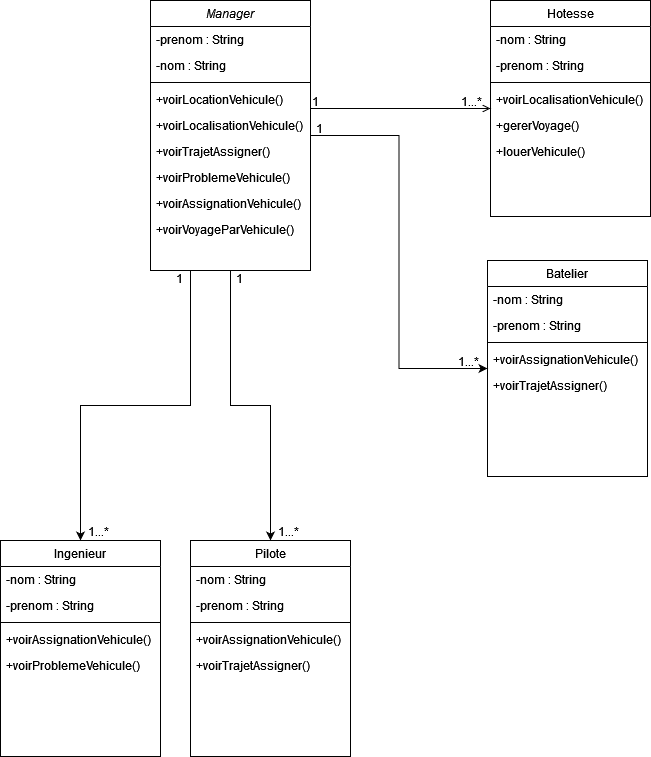

The diagram above was exported from draw.io. Its source (the exported page's mxGraphModel, read from the mxfile embedded in the PNG):
<mxGraphModel dx="1038" dy="536" grid="1" gridSize="10" guides="1" tooltips="1" connect="1" arrows="1" fold="1" page="1" pageScale="1" pageWidth="827" pageHeight="1169" math="0" shadow="0">
  <root>
    <mxCell id="WIyWlLk6GJQsqaUBKTNV-0" />
    <mxCell id="WIyWlLk6GJQsqaUBKTNV-1" parent="WIyWlLk6GJQsqaUBKTNV-0" />
    <mxCell id="lNE8RTLh42orb8o7wEYa-18" style="edgeStyle=orthogonalEdgeStyle;rounded=0;orthogonalLoop=1;jettySize=auto;html=1;" edge="1" parent="WIyWlLk6GJQsqaUBKTNV-1" source="zkfFHV4jXpPFQw0GAbJ--0" target="lNE8RTLh42orb8o7wEYa-10">
      <mxGeometry relative="1" as="geometry" />
    </mxCell>
    <mxCell id="lNE8RTLh42orb8o7wEYa-30" style="edgeStyle=orthogonalEdgeStyle;rounded=0;orthogonalLoop=1;jettySize=auto;html=1;" edge="1" parent="WIyWlLk6GJQsqaUBKTNV-1" source="zkfFHV4jXpPFQw0GAbJ--0" target="lNE8RTLh42orb8o7wEYa-23">
      <mxGeometry relative="1" as="geometry" />
    </mxCell>
    <mxCell id="lNE8RTLh42orb8o7wEYa-40" style="edgeStyle=orthogonalEdgeStyle;rounded=0;orthogonalLoop=1;jettySize=auto;html=1;entryX=0.5;entryY=0;entryDx=0;entryDy=0;exitX=0.25;exitY=1;exitDx=0;exitDy=0;" edge="1" parent="WIyWlLk6GJQsqaUBKTNV-1" source="zkfFHV4jXpPFQw0GAbJ--0" target="lNE8RTLh42orb8o7wEYa-32">
      <mxGeometry relative="1" as="geometry" />
    </mxCell>
    <mxCell id="zkfFHV4jXpPFQw0GAbJ--0" value="Manager" style="swimlane;fontStyle=2;align=center;verticalAlign=top;childLayout=stackLayout;horizontal=1;startSize=26;horizontalStack=0;resizeParent=1;resizeLast=0;collapsible=1;marginBottom=0;rounded=0;shadow=0;strokeWidth=1;" parent="WIyWlLk6GJQsqaUBKTNV-1" vertex="1">
      <mxGeometry x="220" y="120" width="160" height="270" as="geometry">
        <mxRectangle x="230" y="140" width="160" height="26" as="alternateBounds" />
      </mxGeometry>
    </mxCell>
    <mxCell id="zkfFHV4jXpPFQw0GAbJ--3" value="-prenom : String" style="text;align=left;verticalAlign=top;spacingLeft=4;spacingRight=4;overflow=hidden;rotatable=0;points=[[0,0.5],[1,0.5]];portConstraint=eastwest;rounded=0;shadow=0;html=0;" parent="zkfFHV4jXpPFQw0GAbJ--0" vertex="1">
      <mxGeometry y="26" width="160" height="26" as="geometry" />
    </mxCell>
    <mxCell id="zkfFHV4jXpPFQw0GAbJ--1" value="-nom : String" style="text;align=left;verticalAlign=top;spacingLeft=4;spacingRight=4;overflow=hidden;rotatable=0;points=[[0,0.5],[1,0.5]];portConstraint=eastwest;" parent="zkfFHV4jXpPFQw0GAbJ--0" vertex="1">
      <mxGeometry y="52" width="160" height="26" as="geometry" />
    </mxCell>
    <mxCell id="zkfFHV4jXpPFQw0GAbJ--4" value="" style="line;html=1;strokeWidth=1;align=left;verticalAlign=middle;spacingTop=-1;spacingLeft=3;spacingRight=3;rotatable=0;labelPosition=right;points=[];portConstraint=eastwest;" parent="zkfFHV4jXpPFQw0GAbJ--0" vertex="1">
      <mxGeometry y="78" width="160" height="8" as="geometry" />
    </mxCell>
    <mxCell id="zkfFHV4jXpPFQw0GAbJ--5" value="+voirLocationVehicule()" style="text;align=left;verticalAlign=top;spacingLeft=4;spacingRight=4;overflow=hidden;rotatable=0;points=[[0,0.5],[1,0.5]];portConstraint=eastwest;" parent="zkfFHV4jXpPFQw0GAbJ--0" vertex="1">
      <mxGeometry y="86" width="160" height="26" as="geometry" />
    </mxCell>
    <mxCell id="lNE8RTLh42orb8o7wEYa-0" value="+voirLocalisationVehicule()" style="text;align=left;verticalAlign=top;spacingLeft=4;spacingRight=4;overflow=hidden;rotatable=0;points=[[0,0.5],[1,0.5]];portConstraint=eastwest;" vertex="1" parent="zkfFHV4jXpPFQw0GAbJ--0">
      <mxGeometry y="112" width="160" height="26" as="geometry" />
    </mxCell>
    <mxCell id="lNE8RTLh42orb8o7wEYa-1" value="+voirTrajetAssigner()" style="text;align=left;verticalAlign=top;spacingLeft=4;spacingRight=4;overflow=hidden;rotatable=0;points=[[0,0.5],[1,0.5]];portConstraint=eastwest;" vertex="1" parent="zkfFHV4jXpPFQw0GAbJ--0">
      <mxGeometry y="138" width="160" height="26" as="geometry" />
    </mxCell>
    <mxCell id="lNE8RTLh42orb8o7wEYa-2" value="+voirProblemeVehicule()" style="text;align=left;verticalAlign=top;spacingLeft=4;spacingRight=4;overflow=hidden;rotatable=0;points=[[0,0.5],[1,0.5]];portConstraint=eastwest;" vertex="1" parent="zkfFHV4jXpPFQw0GAbJ--0">
      <mxGeometry y="164" width="160" height="26" as="geometry" />
    </mxCell>
    <mxCell id="lNE8RTLh42orb8o7wEYa-3" value="+voirAssignationVehicule()" style="text;align=left;verticalAlign=top;spacingLeft=4;spacingRight=4;overflow=hidden;rotatable=0;points=[[0,0.5],[1,0.5]];portConstraint=eastwest;" vertex="1" parent="zkfFHV4jXpPFQw0GAbJ--0">
      <mxGeometry y="190" width="160" height="26" as="geometry" />
    </mxCell>
    <mxCell id="lNE8RTLh42orb8o7wEYa-6" value="+voirVoyageParVehicule()" style="text;align=left;verticalAlign=top;spacingLeft=4;spacingRight=4;overflow=hidden;rotatable=0;points=[[0,0.5],[1,0.5]];portConstraint=eastwest;" vertex="1" parent="zkfFHV4jXpPFQw0GAbJ--0">
      <mxGeometry y="216" width="160" height="26" as="geometry" />
    </mxCell>
    <mxCell id="zkfFHV4jXpPFQw0GAbJ--17" value="Hotesse" style="swimlane;fontStyle=0;align=center;verticalAlign=top;childLayout=stackLayout;horizontal=1;startSize=26;horizontalStack=0;resizeParent=1;resizeLast=0;collapsible=1;marginBottom=0;rounded=0;shadow=0;strokeWidth=1;" parent="WIyWlLk6GJQsqaUBKTNV-1" vertex="1">
      <mxGeometry x="560" y="120" width="160" height="216" as="geometry">
        <mxRectangle x="550" y="140" width="160" height="26" as="alternateBounds" />
      </mxGeometry>
    </mxCell>
    <mxCell id="lNE8RTLh42orb8o7wEYa-5" value="-nom : String" style="text;align=left;verticalAlign=top;spacingLeft=4;spacingRight=4;overflow=hidden;rotatable=0;points=[[0,0.5],[1,0.5]];portConstraint=eastwest;" vertex="1" parent="zkfFHV4jXpPFQw0GAbJ--17">
      <mxGeometry y="26" width="160" height="26" as="geometry" />
    </mxCell>
    <mxCell id="lNE8RTLh42orb8o7wEYa-4" value="-prenom : String" style="text;align=left;verticalAlign=top;spacingLeft=4;spacingRight=4;overflow=hidden;rotatable=0;points=[[0,0.5],[1,0.5]];portConstraint=eastwest;rounded=0;shadow=0;html=0;" vertex="1" parent="zkfFHV4jXpPFQw0GAbJ--17">
      <mxGeometry y="52" width="160" height="26" as="geometry" />
    </mxCell>
    <mxCell id="zkfFHV4jXpPFQw0GAbJ--23" value="" style="line;html=1;strokeWidth=1;align=left;verticalAlign=middle;spacingTop=-1;spacingLeft=3;spacingRight=3;rotatable=0;labelPosition=right;points=[];portConstraint=eastwest;" parent="zkfFHV4jXpPFQw0GAbJ--17" vertex="1">
      <mxGeometry y="78" width="160" height="8" as="geometry" />
    </mxCell>
    <mxCell id="lNE8RTLh42orb8o7wEYa-7" value="+voirLocalisationVehicule()" style="text;align=left;verticalAlign=top;spacingLeft=4;spacingRight=4;overflow=hidden;rotatable=0;points=[[0,0.5],[1,0.5]];portConstraint=eastwest;" vertex="1" parent="zkfFHV4jXpPFQw0GAbJ--17">
      <mxGeometry y="86" width="160" height="26" as="geometry" />
    </mxCell>
    <mxCell id="lNE8RTLh42orb8o7wEYa-8" value="+gererVoyage()" style="text;align=left;verticalAlign=top;spacingLeft=4;spacingRight=4;overflow=hidden;rotatable=0;points=[[0,0.5],[1,0.5]];portConstraint=eastwest;" vertex="1" parent="zkfFHV4jXpPFQw0GAbJ--17">
      <mxGeometry y="112" width="160" height="26" as="geometry" />
    </mxCell>
    <mxCell id="lNE8RTLh42orb8o7wEYa-9" value="+louerVehicule()" style="text;align=left;verticalAlign=top;spacingLeft=4;spacingRight=4;overflow=hidden;rotatable=0;points=[[0,0.5],[1,0.5]];portConstraint=eastwest;" vertex="1" parent="zkfFHV4jXpPFQw0GAbJ--17">
      <mxGeometry y="138" width="160" height="26" as="geometry" />
    </mxCell>
    <mxCell id="zkfFHV4jXpPFQw0GAbJ--26" value="" style="endArrow=open;shadow=0;strokeWidth=1;rounded=0;endFill=1;edgeStyle=elbowEdgeStyle;elbow=vertical;" parent="WIyWlLk6GJQsqaUBKTNV-1" source="zkfFHV4jXpPFQw0GAbJ--0" target="zkfFHV4jXpPFQw0GAbJ--17" edge="1">
      <mxGeometry x="0.5" y="41" relative="1" as="geometry">
        <mxPoint x="380" y="192" as="sourcePoint" />
        <mxPoint x="540" y="192" as="targetPoint" />
        <mxPoint x="-40" y="32" as="offset" />
      </mxGeometry>
    </mxCell>
    <mxCell id="zkfFHV4jXpPFQw0GAbJ--27" value="1" style="resizable=0;align=left;verticalAlign=bottom;labelBackgroundColor=none;fontSize=12;" parent="zkfFHV4jXpPFQw0GAbJ--26" connectable="0" vertex="1">
      <mxGeometry x="-1" relative="1" as="geometry">
        <mxPoint y="2" as="offset" />
      </mxGeometry>
    </mxCell>
    <mxCell id="zkfFHV4jXpPFQw0GAbJ--28" value="1...*" style="resizable=0;align=right;verticalAlign=bottom;labelBackgroundColor=none;fontSize=12;" parent="zkfFHV4jXpPFQw0GAbJ--26" connectable="0" vertex="1">
      <mxGeometry x="1" relative="1" as="geometry">
        <mxPoint x="-7" y="2" as="offset" />
      </mxGeometry>
    </mxCell>
    <mxCell id="lNE8RTLh42orb8o7wEYa-10" value="Batelier" style="swimlane;fontStyle=0;align=center;verticalAlign=top;childLayout=stackLayout;horizontal=1;startSize=26;horizontalStack=0;resizeParent=1;resizeLast=0;collapsible=1;marginBottom=0;rounded=0;shadow=0;strokeWidth=1;" vertex="1" parent="WIyWlLk6GJQsqaUBKTNV-1">
      <mxGeometry x="557" y="380" width="160" height="216" as="geometry">
        <mxRectangle x="550" y="140" width="160" height="26" as="alternateBounds" />
      </mxGeometry>
    </mxCell>
    <mxCell id="lNE8RTLh42orb8o7wEYa-11" value="-nom : String" style="text;align=left;verticalAlign=top;spacingLeft=4;spacingRight=4;overflow=hidden;rotatable=0;points=[[0,0.5],[1,0.5]];portConstraint=eastwest;" vertex="1" parent="lNE8RTLh42orb8o7wEYa-10">
      <mxGeometry y="26" width="160" height="26" as="geometry" />
    </mxCell>
    <mxCell id="lNE8RTLh42orb8o7wEYa-12" value="-prenom : String" style="text;align=left;verticalAlign=top;spacingLeft=4;spacingRight=4;overflow=hidden;rotatable=0;points=[[0,0.5],[1,0.5]];portConstraint=eastwest;rounded=0;shadow=0;html=0;" vertex="1" parent="lNE8RTLh42orb8o7wEYa-10">
      <mxGeometry y="52" width="160" height="26" as="geometry" />
    </mxCell>
    <mxCell id="lNE8RTLh42orb8o7wEYa-13" value="" style="line;html=1;strokeWidth=1;align=left;verticalAlign=middle;spacingTop=-1;spacingLeft=3;spacingRight=3;rotatable=0;labelPosition=right;points=[];portConstraint=eastwest;" vertex="1" parent="lNE8RTLh42orb8o7wEYa-10">
      <mxGeometry y="78" width="160" height="8" as="geometry" />
    </mxCell>
    <mxCell id="lNE8RTLh42orb8o7wEYa-22" value="+voirAssignationVehicule()" style="text;align=left;verticalAlign=top;spacingLeft=4;spacingRight=4;overflow=hidden;rotatable=0;points=[[0,0.5],[1,0.5]];portConstraint=eastwest;" vertex="1" parent="lNE8RTLh42orb8o7wEYa-10">
      <mxGeometry y="86" width="160" height="26" as="geometry" />
    </mxCell>
    <mxCell id="lNE8RTLh42orb8o7wEYa-21" value="+voirTrajetAssigner()" style="text;align=left;verticalAlign=top;spacingLeft=4;spacingRight=4;overflow=hidden;rotatable=0;points=[[0,0.5],[1,0.5]];portConstraint=eastwest;" vertex="1" parent="lNE8RTLh42orb8o7wEYa-10">
      <mxGeometry y="112" width="160" height="26" as="geometry" />
    </mxCell>
    <mxCell id="lNE8RTLh42orb8o7wEYa-17" value="1...*" style="resizable=0;align=right;verticalAlign=bottom;labelBackgroundColor=none;fontSize=12;" connectable="0" vertex="1" parent="WIyWlLk6GJQsqaUBKTNV-1">
      <mxGeometry x="550" y="490" as="geometry" />
    </mxCell>
    <mxCell id="lNE8RTLh42orb8o7wEYa-20" value="1" style="resizable=0;align=left;verticalAlign=bottom;labelBackgroundColor=none;fontSize=12;" connectable="0" vertex="1" parent="WIyWlLk6GJQsqaUBKTNV-1">
      <mxGeometry x="400" y="240" as="geometry">
        <mxPoint x="-16" y="17" as="offset" />
      </mxGeometry>
    </mxCell>
    <mxCell id="lNE8RTLh42orb8o7wEYa-23" value="Pilote" style="swimlane;fontStyle=0;align=center;verticalAlign=top;childLayout=stackLayout;horizontal=1;startSize=26;horizontalStack=0;resizeParent=1;resizeLast=0;collapsible=1;marginBottom=0;rounded=0;shadow=0;strokeWidth=1;" vertex="1" parent="WIyWlLk6GJQsqaUBKTNV-1">
      <mxGeometry x="260" y="660" width="160" height="216" as="geometry">
        <mxRectangle x="550" y="140" width="160" height="26" as="alternateBounds" />
      </mxGeometry>
    </mxCell>
    <mxCell id="lNE8RTLh42orb8o7wEYa-24" value="-nom : String" style="text;align=left;verticalAlign=top;spacingLeft=4;spacingRight=4;overflow=hidden;rotatable=0;points=[[0,0.5],[1,0.5]];portConstraint=eastwest;" vertex="1" parent="lNE8RTLh42orb8o7wEYa-23">
      <mxGeometry y="26" width="160" height="26" as="geometry" />
    </mxCell>
    <mxCell id="lNE8RTLh42orb8o7wEYa-25" value="-prenom : String" style="text;align=left;verticalAlign=top;spacingLeft=4;spacingRight=4;overflow=hidden;rotatable=0;points=[[0,0.5],[1,0.5]];portConstraint=eastwest;rounded=0;shadow=0;html=0;" vertex="1" parent="lNE8RTLh42orb8o7wEYa-23">
      <mxGeometry y="52" width="160" height="26" as="geometry" />
    </mxCell>
    <mxCell id="lNE8RTLh42orb8o7wEYa-26" value="" style="line;html=1;strokeWidth=1;align=left;verticalAlign=middle;spacingTop=-1;spacingLeft=3;spacingRight=3;rotatable=0;labelPosition=right;points=[];portConstraint=eastwest;" vertex="1" parent="lNE8RTLh42orb8o7wEYa-23">
      <mxGeometry y="78" width="160" height="8" as="geometry" />
    </mxCell>
    <mxCell id="lNE8RTLh42orb8o7wEYa-27" value="+voirAssignationVehicule()" style="text;align=left;verticalAlign=top;spacingLeft=4;spacingRight=4;overflow=hidden;rotatable=0;points=[[0,0.5],[1,0.5]];portConstraint=eastwest;" vertex="1" parent="lNE8RTLh42orb8o7wEYa-23">
      <mxGeometry y="86" width="160" height="26" as="geometry" />
    </mxCell>
    <mxCell id="lNE8RTLh42orb8o7wEYa-28" value="+voirTrajetAssigner()" style="text;align=left;verticalAlign=top;spacingLeft=4;spacingRight=4;overflow=hidden;rotatable=0;points=[[0,0.5],[1,0.5]];portConstraint=eastwest;" vertex="1" parent="lNE8RTLh42orb8o7wEYa-23">
      <mxGeometry y="112" width="160" height="26" as="geometry" />
    </mxCell>
    <mxCell id="lNE8RTLh42orb8o7wEYa-29" value="1...*" style="resizable=0;align=right;verticalAlign=bottom;labelBackgroundColor=none;fontSize=12;" connectable="0" vertex="1" parent="WIyWlLk6GJQsqaUBKTNV-1">
      <mxGeometry x="370" y="660" as="geometry" />
    </mxCell>
    <mxCell id="lNE8RTLh42orb8o7wEYa-31" value="1" style="resizable=0;align=left;verticalAlign=bottom;labelBackgroundColor=none;fontSize=12;" connectable="0" vertex="1" parent="WIyWlLk6GJQsqaUBKTNV-1">
      <mxGeometry x="320" y="390" as="geometry">
        <mxPoint x="-16" y="17" as="offset" />
      </mxGeometry>
    </mxCell>
    <mxCell id="lNE8RTLh42orb8o7wEYa-32" value="Ingenieur" style="swimlane;fontStyle=0;align=center;verticalAlign=top;childLayout=stackLayout;horizontal=1;startSize=26;horizontalStack=0;resizeParent=1;resizeLast=0;collapsible=1;marginBottom=0;rounded=0;shadow=0;strokeWidth=1;" vertex="1" parent="WIyWlLk6GJQsqaUBKTNV-1">
      <mxGeometry x="70" y="660" width="160" height="216" as="geometry">
        <mxRectangle x="550" y="140" width="160" height="26" as="alternateBounds" />
      </mxGeometry>
    </mxCell>
    <mxCell id="lNE8RTLh42orb8o7wEYa-33" value="-nom : String" style="text;align=left;verticalAlign=top;spacingLeft=4;spacingRight=4;overflow=hidden;rotatable=0;points=[[0,0.5],[1,0.5]];portConstraint=eastwest;" vertex="1" parent="lNE8RTLh42orb8o7wEYa-32">
      <mxGeometry y="26" width="160" height="26" as="geometry" />
    </mxCell>
    <mxCell id="lNE8RTLh42orb8o7wEYa-34" value="-prenom : String" style="text;align=left;verticalAlign=top;spacingLeft=4;spacingRight=4;overflow=hidden;rotatable=0;points=[[0,0.5],[1,0.5]];portConstraint=eastwest;rounded=0;shadow=0;html=0;" vertex="1" parent="lNE8RTLh42orb8o7wEYa-32">
      <mxGeometry y="52" width="160" height="26" as="geometry" />
    </mxCell>
    <mxCell id="lNE8RTLh42orb8o7wEYa-35" value="" style="line;html=1;strokeWidth=1;align=left;verticalAlign=middle;spacingTop=-1;spacingLeft=3;spacingRight=3;rotatable=0;labelPosition=right;points=[];portConstraint=eastwest;" vertex="1" parent="lNE8RTLh42orb8o7wEYa-32">
      <mxGeometry y="78" width="160" height="8" as="geometry" />
    </mxCell>
    <mxCell id="lNE8RTLh42orb8o7wEYa-36" value="+voirAssignationVehicule()" style="text;align=left;verticalAlign=top;spacingLeft=4;spacingRight=4;overflow=hidden;rotatable=0;points=[[0,0.5],[1,0.5]];portConstraint=eastwest;" vertex="1" parent="lNE8RTLh42orb8o7wEYa-32">
      <mxGeometry y="86" width="160" height="26" as="geometry" />
    </mxCell>
    <mxCell id="lNE8RTLh42orb8o7wEYa-39" value="+voirProblemeVehicule()" style="text;align=left;verticalAlign=top;spacingLeft=4;spacingRight=4;overflow=hidden;rotatable=0;points=[[0,0.5],[1,0.5]];portConstraint=eastwest;" vertex="1" parent="lNE8RTLh42orb8o7wEYa-32">
      <mxGeometry y="112" width="160" height="26" as="geometry" />
    </mxCell>
    <mxCell id="lNE8RTLh42orb8o7wEYa-38" value="1...*" style="resizable=0;align=right;verticalAlign=bottom;labelBackgroundColor=none;fontSize=12;" connectable="0" vertex="1" parent="WIyWlLk6GJQsqaUBKTNV-1">
      <mxGeometry x="180" y="660" as="geometry" />
    </mxCell>
    <mxCell id="lNE8RTLh42orb8o7wEYa-41" value="1" style="resizable=0;align=left;verticalAlign=bottom;labelBackgroundColor=none;fontSize=12;" connectable="0" vertex="1" parent="WIyWlLk6GJQsqaUBKTNV-1">
      <mxGeometry x="260" y="390" as="geometry">
        <mxPoint x="-16" y="17" as="offset" />
      </mxGeometry>
    </mxCell>
  </root>
</mxGraphModel>